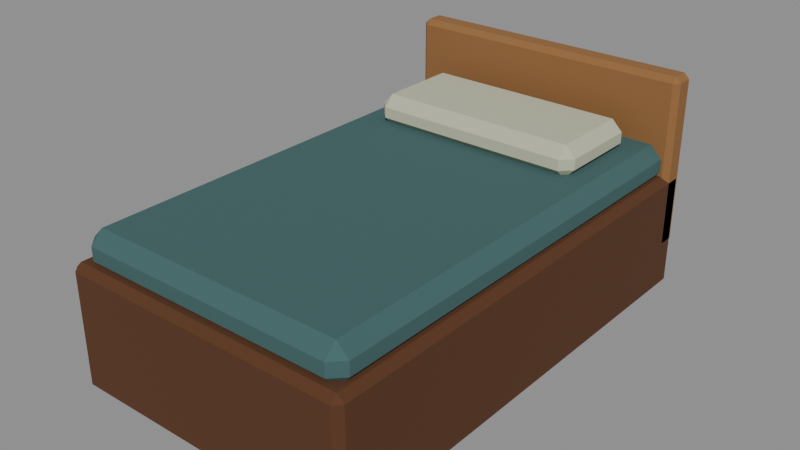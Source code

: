 # Source: bed.blend  (saved by Blender 5.2.45; exported with 4.5.12 LTS)
import bpy
from mathutils import Matrix  # noqa: F401  (used for matrix-valued properties, if any)

bpy.ops.wm.read_factory_settings(use_empty=True)
scene = bpy.context.scene
scene.name = 'Scene'

# ---- materials (node trees are filled in below, after node groups)
mat_dd_wood = bpy.data.materials.new('DD_wood')
mat_dd_wood.diffuse_color = (0.09463, 0.0331, 0.01002, 1.0)
mat_dd_cloth = bpy.data.materials.new('DD_cloth')
mat_dd_cloth.diffuse_color = (0.04696, 0.1193, 0.1193, 1.0)
mat_dd_white = bpy.data.materials.new('DD_white')
mat_dd_white.diffuse_color = (0.5071, 0.5225, 0.3801, 1.0)
mat_dd_wood_light = bpy.data.materials.new('DD_wood_light')
mat_dd_wood_light.diffuse_color = (0.2738, 0.126, 0.03968, 1.0)

# ---- material node trees
mat_dd_wood.use_nodes = True; mat_dd_wood.node_tree.nodes.clear()
_N = mat_dd_wood.node_tree.nodes; _L = mat_dd_wood.node_tree.links
n0 = _N.new('ShaderNodeBsdfPrincipled'); n0.name = 'Principled BSDF'; n0.location = (-200, 100)
n0.inputs[0].default_value = (0.09463, 0.0331, 0.01002, 1.0)
n0.inputs[2].default_value = 0.93
n0.inputs[10].default_value = 0.005
n1 = _N.new('ShaderNodeOutputMaterial'); n1.name = 'Material Output'; n1.location = (200, 100)
_L.new(n0.outputs[0], n1.inputs[0])
n1.is_active_output = True
mat_dd_cloth.use_nodes = True; mat_dd_cloth.node_tree.nodes.clear()
_N = mat_dd_cloth.node_tree.nodes; _L = mat_dd_cloth.node_tree.links
n0 = _N.new('ShaderNodeBsdfPrincipled'); n0.name = 'Principled BSDF'; n0.location = (-200, 100)
n0.inputs[0].default_value = (0.04696, 0.1193, 0.1193, 1.0)
n0.inputs[2].default_value = 0.93
n0.inputs[10].default_value = 0.005
n1 = _N.new('ShaderNodeOutputMaterial'); n1.name = 'Material Output'; n1.location = (200, 100)
_L.new(n0.outputs[0], n1.inputs[0])
n1.is_active_output = True
mat_dd_white.use_nodes = True; mat_dd_white.node_tree.nodes.clear()
_N = mat_dd_white.node_tree.nodes; _L = mat_dd_white.node_tree.links
n0 = _N.new('ShaderNodeBsdfPrincipled'); n0.name = 'Principled BSDF'; n0.location = (-200, 100)
n0.inputs[0].default_value = (0.5071, 0.5225, 0.3801, 1.0)
n0.inputs[2].default_value = 0.93
n0.inputs[10].default_value = 0.005
n1 = _N.new('ShaderNodeOutputMaterial'); n1.name = 'Material Output'; n1.location = (200, 100)
_L.new(n0.outputs[0], n1.inputs[0])
n1.is_active_output = True
mat_dd_wood_light.use_nodes = True; mat_dd_wood_light.node_tree.nodes.clear()
_N = mat_dd_wood_light.node_tree.nodes; _L = mat_dd_wood_light.node_tree.links
n0 = _N.new('ShaderNodeBsdfPrincipled'); n0.name = 'Principled BSDF'; n0.location = (-200, 100)
n0.inputs[0].default_value = (0.2738, 0.126, 0.03968, 1.0)
n0.inputs[2].default_value = 0.93
n0.inputs[10].default_value = 0.005
n1 = _N.new('ShaderNodeOutputMaterial'); n1.name = 'Material Output'; n1.location = (200, 100)
_L.new(n0.outputs[0], n1.inputs[0])
n1.is_active_output = True

# ---- meshes
me_cube = bpy.data.meshes.new('Cube')
me_cube.from_pydata([(-0.525, -0.875, -0.23), (-0.525, -0.9, -0.205), (-0.55, -0.875, -0.205), (-0.525, -0.9, 0.205), (-0.525, -0.875, 0.23), (-0.55, -0.875, 0.205), (-0.525, 0.875, -0.23), (-0.55, 0.875, -0.205), (-0.525, 0.9, -0.205), (-0.525, 0.875, 0.23), (-0.525, 0.9, 0.205), (-0.55, 0.875, 0.205), (0.525, -0.875, -0.23), (0.55, -0.875, -0.205), (0.525, -0.9, -0.205), (0.525, -0.875, 0.23), (0.525, -0.9, 0.205), (0.55, -0.875, 0.205), (0.525, 0.875, -0.23), (0.525, 0.9, -0.205), (0.55, 0.875, -0.205), (0.525, 0.875, 0.23), (0.55, 0.875, 0.205), (0.525, 0.9, 0.205)], [], [(0, 1, 2), (3, 4, 5), (6, 7, 8), (9, 10, 11), (12, 13, 14), (15, 16, 17), (18, 19, 20), (21, 22, 23), (6, 0, 2, 7), (1, 3, 5, 2), (4, 9, 11, 5), (10, 8, 7, 11), (18, 6, 8, 19), (9, 21, 23, 10), (22, 20, 19, 23), (12, 18, 20, 13), (21, 15, 17, 22), (16, 14, 13, 17), (0, 12, 14, 1), (15, 4, 3, 16), (6, 18, 12, 0), (2, 5, 11, 7), (14, 16, 3, 1), (21, 9, 4, 15), (8, 10, 23, 19), (20, 22, 17, 13)])
_uv = me_cube.uv_layers.new(name='UVMap')
_uv.uv.foreach_set('vector', [0.1307, 0.7465, 0.1307, 0.75, 0.125, 0.7465, 0.6114, 0.0, 0.625, 0.003472, 0.6114, 0.003472, 0.1307, 0.5035, 0.125, 0.5035, 0.1307, 0.5, 0.625, 0.2496, 0.6114, 0.2543, 0.6114, 0.2465, 0.3693, 0.7465, 0.3852, 0.7465, 0.379, 0.7528, 0.6278, 0.7511, 0.6114, 0.7557, 0.6114, 0.7474, 0.3693, 0.5035, 0.379, 0.4972, 0.3852, 0.5035, 0.6278, 0.4989, 0.6114, 0.5026, 0.6114, 0.4943, 0.1307, 0.5035, 0.1307, 0.7465, 0.125, 0.7465, 0.125, 0.5035, 0.3886, 0.0, 0.6114, 0.0, 0.6114, 0.003472, 0.3886, 0.003472, 0.625, 0.003472, 0.625, 0.2496, 0.6114, 0.2465, 0.6114, 0.003472, 0.6114, 0.2543, 0.3886, 0.2557, 0.3886, 0.2465, 0.6114, 0.2465, 0.3693, 0.5035, 0.1307, 0.5035, 0.1307, 0.5, 0.379, 0.4972, 0.625, 0.2496, 0.6278, 0.4989, 0.6114, 0.4943, 0.6114, 0.2543, 0.6114, 0.5026, 0.3852, 0.5035, 0.379, 0.4972, 0.6114, 0.4943, 0.3693, 0.7465, 0.3693, 0.5035, 0.3852, 0.5035, 0.3852, 0.7465, 0.6278, 0.4989, 0.6278, 0.7511, 0.6114, 0.7474, 0.6114, 0.5026, 0.6114, 0.7557, 0.379, 0.7528, 0.3852, 0.7465, 0.6114, 0.7474, 0.1307, 0.7465, 0.3693, 0.7465, 0.379, 0.7528, 0.1307, 0.75, 0.6278, 0.7511, 0.625, 0.9943, 0.6114, 0.9943, 0.6114, 0.7557, 0.1307, 0.5035, 0.3693, 0.5035, 0.3693, 0.7465, 0.1307, 0.7465, 0.3886, 0.003472, 0.6114, 0.003472, 0.6114, 0.2465, 0.3886, 0.2465, 0.379, 0.7528, 0.6114, 0.7557, 0.6114, 0.9943, 0.3886, 0.9943, 0.6278, 0.4989, 0.8693, 0.5035, 0.8693, 0.7465, 0.6278, 0.7511, 0.3886, 0.2557, 0.6114, 0.2543, 0.6114, 0.4943, 0.379, 0.4972, 0.3852, 0.5035, 0.6114, 0.5026, 0.6114, 0.7474, 0.3852, 0.7465])
me_cube.materials.append(mat_dd_wood)
me_cube.update()
me_cube_001 = bpy.data.meshes.new('Cube.001')
me_cube_001.from_pydata([(-0.475, -0.82, -0.07), (-0.475, -0.865, -0.025), (-0.52, -0.82, -0.025), (-0.475, -0.865, 0.025), (-0.475, -0.82, 0.07), (-0.52, -0.82, 0.025), (-0.475, 0.82, -0.07), (-0.52, 0.82, -0.025), (-0.475, 0.865, -0.025), (-0.475, 0.82, 0.07), (-0.475, 0.865, 0.025), (-0.52, 0.82, 0.025), (0.475, -0.82, -0.07), (0.52, -0.82, -0.025), (0.475, -0.865, -0.025), (0.475, -0.82, 0.07), (0.475, -0.865, 0.025), (0.52, -0.82, 0.025), (0.475, 0.82, -0.07), (0.475, 0.865, -0.025), (0.52, 0.82, -0.025), (0.475, 0.82, 0.07), (0.52, 0.82, 0.025), (0.475, 0.865, 0.025)], [], [(0, 1, 2), (3, 4, 5), (6, 7, 8), (9, 10, 11), (12, 13, 14), (15, 16, 17), (18, 19, 20), (21, 22, 23), (6, 0, 2, 7), (1, 3, 5, 2), (4, 9, 11, 5), (10, 8, 7, 11), (18, 6, 8, 19), (9, 21, 23, 10), (22, 20, 19, 23), (12, 18, 20, 13), (21, 15, 17, 22), (16, 14, 13, 17), (0, 12, 14, 1), (15, 4, 3, 16), (6, 18, 12, 0), (2, 5, 11, 7), (14, 16, 3, 1), (21, 9, 4, 15), (8, 10, 23, 19), (20, 22, 17, 13)])
_uv = me_cube_001.uv_layers.new(name='UVMap')
_uv.uv.foreach_set('vector', [0.1358, 0.7435, 0.1358, 0.75, 0.125, 0.7435, 0.5446, 0.0, 0.625, 0.006503, 0.5446, 0.006503, 0.1358, 0.5065, 0.125, 0.5065, 0.1358, 0.5, 0.625, 0.2493, 0.5446, 0.2581, 0.5446, 0.2435, 0.3642, 0.7435, 0.4353, 0.7435, 0.4098, 0.7554, 0.6304, 0.7522, 0.5446, 0.7608, 0.5446, 0.7451, 0.3642, 0.5065, 0.4098, 0.4946, 0.4353, 0.5065, 0.6304, 0.4978, 0.5446, 0.5049, 0.5446, 0.4892, 0.1358, 0.5065, 0.1358, 0.7435, 0.125, 0.7435, 0.125, 0.5065, 0.4554, 0.0, 0.5446, 0.0, 0.5446, 0.006503, 0.4554, 0.006503, 0.625, 0.006503, 0.625, 0.2493, 0.5446, 0.2435, 0.5446, 0.006503, 0.5446, 0.2581, 0.4554, 0.2608, 0.4554, 0.2435, 0.5446, 0.2435, 0.3642, 0.5065, 0.1358, 0.5065, 0.1358, 0.5, 0.4098, 0.4946, 0.625, 0.2493, 0.6304, 0.4978, 0.5446, 0.4892, 0.5446, 0.2581, 0.5446, 0.5049, 0.4353, 0.5065, 0.4098, 0.4946, 0.5446, 0.4892, 0.3642, 0.7435, 0.3642, 0.5065, 0.4353, 0.5065, 0.4353, 0.7435, 0.6304, 0.4978, 0.6304, 0.7522, 0.5446, 0.7451, 0.5446, 0.5049, 0.5446, 0.7608, 0.4098, 0.7554, 0.4353, 0.7435, 0.5446, 0.7451, 0.1358, 0.7435, 0.3642, 0.7435, 0.4098, 0.7554, 0.1358, 0.75, 0.6304, 0.7522, 0.625, 0.9892, 0.5446, 0.9892, 0.5446, 0.7608, 0.1358, 0.5065, 0.3642, 0.5065, 0.3642, 0.7435, 0.1358, 0.7435, 0.4554, 0.006503, 0.5446, 0.006503, 0.5446, 0.2435, 0.4554, 0.2435, 0.4098, 0.7554, 0.5446, 0.7608, 0.5446, 0.9892, 0.4554, 0.9892, 0.6304, 0.4978, 0.8642, 0.5065, 0.8642, 0.7435, 0.6304, 0.7522, 0.4554, 0.2608, 0.5446, 0.2581, 0.5446, 0.4892, 0.4098, 0.4946, 0.4353, 0.5065, 0.5446, 0.5049, 0.5446, 0.7451, 0.4353, 0.7435])
me_cube_001.materials.append(mat_dd_cloth)
me_cube_001.update()
me_cube_002 = bpy.data.meshes.new('Cube.002')
me_cube_002.from_pydata([(-0.37, -0.15, -0.06), (-0.37, -0.19, -0.02), (-0.41, -0.15, -0.02), (-0.37, -0.19, 0.02), (-0.37, -0.15, 0.06), (-0.41, -0.15, 0.02), (-0.37, 0.15, -0.06), (-0.41, 0.15, -0.02), (-0.37, 0.19, -0.02), (-0.37, 0.15, 0.06), (-0.37, 0.19, 0.02), (-0.41, 0.15, 0.02), (0.37, -0.15, -0.06), (0.41, -0.15, -0.02), (0.37, -0.19, -0.02), (0.37, -0.15, 0.06), (0.37, -0.19, 0.02), (0.41, -0.15, 0.02), (0.37, 0.15, -0.06), (0.37, 0.19, -0.02), (0.41, 0.15, -0.02), (0.37, 0.15, 0.06), (0.41, 0.15, 0.02), (0.37, 0.19, 0.02)], [], [(0, 1, 2), (3, 4, 5), (6, 7, 8), (9, 10, 11), (12, 13, 14), (15, 16, 17), (18, 19, 20), (21, 22, 23), (6, 0, 2, 7), (1, 3, 5, 2), (4, 9, 11, 5), (10, 8, 7, 11), (18, 6, 8, 19), (9, 21, 23, 10), (22, 20, 19, 23), (12, 18, 20, 13), (21, 15, 17, 22), (16, 14, 13, 17), (0, 12, 14, 1), (15, 4, 3, 16), (6, 18, 12, 0), (2, 5, 11, 7), (14, 16, 3, 1), (21, 9, 4, 15), (8, 10, 23, 19), (20, 22, 17, 13)])
_uv = me_cube_002.uv_layers.new(name='UVMap')
_uv.uv.foreach_set('vector', [0.1372, 0.7237, 0.1372, 0.75, 0.125, 0.7237, 0.5417, 0.0, 0.625, 0.02632, 0.5417, 0.02632, 0.1372, 0.5263, 0.125, 0.5263, 0.1372, 0.5, 0.625, 0.2365, 0.5417, 0.2591, 0.5417, 0.2237, 0.3628, 0.7237, 0.4375, 0.7237, 0.4106, 0.7561, 0.6311, 0.7429, 0.5417, 0.7622, 0.5417, 0.7303, 0.3628, 0.5263, 0.4106, 0.4939, 0.4375, 0.5263, 0.6311, 0.5071, 0.5417, 0.5197, 0.5417, 0.4878, 0.1372, 0.5263, 0.1372, 0.7237, 0.125, 0.7237, 0.125, 0.5263, 0.4583, 0.0, 0.5417, 0.0, 0.5417, 0.02632, 0.4583, 0.02632, 0.625, 0.02632, 0.625, 0.2365, 0.5417, 0.2237, 0.5417, 0.02632, 0.5417, 0.2591, 0.4583, 0.2622, 0.4583, 0.2237, 0.5417, 0.2237, 0.3628, 0.5263, 0.1372, 0.5263, 0.1372, 0.5, 0.4106, 0.4939, 0.625, 0.2365, 0.6311, 0.5071, 0.5417, 0.4878, 0.5417, 0.2591, 0.5417, 0.5197, 0.4375, 0.5263, 0.4106, 0.4939, 0.5417, 0.4878, 0.3628, 0.7237, 0.3628, 0.5263, 0.4375, 0.5263, 0.4375, 0.7237, 0.6311, 0.5071, 0.6311, 0.7429, 0.5417, 0.7303, 0.5417, 0.5197, 0.5417, 0.7622, 0.4106, 0.7561, 0.4375, 0.7237, 0.5417, 0.7303, 0.1372, 0.7237, 0.3628, 0.7237, 0.4106, 0.7561, 0.1372, 0.75, 0.6311, 0.7429, 0.625, 0.9878, 0.5417, 0.9878, 0.5417, 0.7622, 0.1372, 0.5263, 0.3628, 0.5263, 0.3628, 0.7237, 0.1372, 0.7237, 0.4583, 0.02632, 0.5417, 0.02632, 0.5417, 0.2237, 0.4583, 0.2237, 0.4106, 0.7561, 0.5417, 0.7622, 0.5417, 0.9878, 0.4583, 0.9878, 0.6311, 0.5071, 0.8628, 0.5263, 0.8628, 0.7237, 0.6311, 0.7429, 0.4583, 0.2622, 0.5417, 0.2591, 0.5417, 0.4878, 0.4106, 0.4939, 0.4375, 0.5263, 0.5417, 0.5197, 0.5417, 0.7303, 0.4375, 0.7237])
me_cube_002.materials.append(mat_dd_white)
me_cube_002.update()
me_cube_003 = bpy.data.meshes.new('Cube.003')
me_cube_003.from_pydata([(-0.53, -0.03, -0.325), (-0.53, -0.05, -0.305), (-0.55, -0.03, -0.305), (-0.53, -0.05, 0.305), (-0.53, -0.03, 0.325), (-0.55, -0.03, 0.305), (-0.53, 0.03, -0.325), (-0.55, 0.03, -0.305), (-0.53, 0.05, -0.305), (-0.53, 0.03, 0.325), (-0.53, 0.05, 0.305), (-0.55, 0.03, 0.305), (0.53, -0.03, -0.325), (0.55, -0.03, -0.305), (0.53, -0.05, -0.305), (0.53, -0.03, 0.325), (0.53, -0.05, 0.305), (0.55, -0.03, 0.305), (0.53, 0.03, -0.325), (0.53, 0.05, -0.305), (0.55, 0.03, -0.305), (0.53, 0.03, 0.325), (0.55, 0.03, 0.305), (0.53, 0.05, 0.305)], [], [(0, 1, 2), (3, 4, 5), (6, 7, 8), (9, 10, 11), (12, 13, 14), (15, 16, 17), (18, 19, 20), (21, 22, 23), (6, 0, 2, 7), (1, 3, 5, 2), (4, 9, 11, 5), (10, 8, 7, 11), (18, 6, 8, 19), (9, 21, 23, 10), (22, 20, 19, 23), (12, 18, 20, 13), (21, 15, 17, 22), (16, 14, 13, 17), (0, 12, 14, 1), (15, 4, 3, 16), (6, 18, 12, 0), (2, 5, 11, 7), (14, 16, 3, 1), (21, 9, 4, 15), (8, 10, 23, 19), (20, 22, 17, 13)])
_uv = me_cube_003.uv_layers.new(name='UVMap')
_uv.uv.foreach_set('vector', [0.1295, 0.7, 0.1295, 0.75, 0.125, 0.7, 0.6173, 0.0, 0.625, 0.05, 0.6173, 0.05, 0.1295, 0.55, 0.125, 0.55, 0.1295, 0.5, 0.625, 0.2182, 0.6173, 0.2534, 0.6173, 0.2, 0.3705, 0.7, 0.3808, 0.7, 0.3766, 0.7523, 0.6273, 0.7273, 0.6173, 0.7545, 0.6173, 0.7125, 0.3705, 0.55, 0.3766, 0.4977, 0.3808, 0.55, 0.6273, 0.5227, 0.6173, 0.5375, 0.6173, 0.4955, 0.1295, 0.55, 0.1295, 0.7, 0.125, 0.7, 0.125, 0.55, 0.3827, 0.0, 0.6173, 0.0, 0.6173, 0.05, 0.3827, 0.05, 0.625, 0.05, 0.625, 0.2182, 0.6173, 0.2, 0.6173, 0.05, 0.6173, 0.2534, 0.3827, 0.2545, 0.3827, 0.2, 0.6173, 0.2, 0.3705, 0.55, 0.1295, 0.55, 0.1295, 0.5, 0.3766, 0.4977, 0.625, 0.2182, 0.6273, 0.5227, 0.6173, 0.4955, 0.6173, 0.2534, 0.6173, 0.5375, 0.3808, 0.55, 0.3766, 0.4977, 0.6173, 0.4955, 0.3705, 0.7, 0.3705, 0.55, 0.3808, 0.55, 0.3808, 0.7, 0.6273, 0.5227, 0.6273, 0.7273, 0.6173, 0.7125, 0.6173, 0.5375, 0.6173, 0.7545, 0.3766, 0.7523, 0.3808, 0.7, 0.6173, 0.7125, 0.1295, 0.7, 0.3705, 0.7, 0.3766, 0.7523, 0.1295, 0.75, 0.6273, 0.7273, 0.625, 0.9955, 0.6173, 0.9955, 0.6173, 0.7545, 0.1295, 0.55, 0.3705, 0.55, 0.3705, 0.7, 0.1295, 0.7, 0.3827, 0.05, 0.6173, 0.05, 0.6173, 0.2, 0.3827, 0.2, 0.3766, 0.7523, 0.6173, 0.7545, 0.6173, 0.9955, 0.3827, 0.9955, 0.6273, 0.5227, 0.8705, 0.55, 0.8705, 0.7, 0.6273, 0.7273, 0.3827, 0.2545, 0.6173, 0.2534, 0.6173, 0.4955, 0.3766, 0.4977, 0.3808, 0.55, 0.6173, 0.5375, 0.6173, 0.7125, 0.3808, 0.7])
me_cube_003.materials.append(mat_dd_wood_light)
me_cube_003.update()

# ---- objects
ob_dd_bed_frame = bpy.data.objects.new('DD_Bed_Frame', me_cube)
ob_dd_bed_mattress = bpy.data.objects.new('DD_Bed_Mattress', me_cube_001)
ob_dd_bed_pillow = bpy.data.objects.new('DD_Bed_Pillow', me_cube_002)
ob_dd_bed_headboard = bpy.data.objects.new('DD_Bed_Headboard', me_cube_003)

# ---- transforms, parenting, visibility, modifiers, constraints
ob_dd_bed_frame.location = (0.0, 0.0, 0.23)
ob_dd_bed_mattress.location = (0.0, 0.0, 0.5)
ob_dd_bed_pillow.location = (0.0, 0.55, 0.61)
ob_dd_bed_headboard.location = (0.0, 0.85, 0.5)

# ---- collection membership
scene.collection.objects.link(ob_dd_bed_frame)
scene.collection.objects.link(ob_dd_bed_mattress)
scene.collection.objects.link(ob_dd_bed_pillow)
scene.collection.objects.link(ob_dd_bed_headboard)

# ---- scene / render settings (as saved in the file)
scene.frame_start = 1; scene.frame_end = 250; scene.frame_set(0)
scene.render.engine = 'BLENDER_EEVEE_NEXT'
scene.render.fps = 30
scene.render.bake_bias = 0.0
scene.render.bake_samples = 0
scene.render.compositor_device = 'GPU'
scene.eevee.use_volume_custom_range = False
scene.eevee.fast_gi_thickness_near = 0.1
scene.eevee.fast_gi_thickness_far = 0.0
scene.eevee.ray_tracing_options.screen_trace_thickness = 0.1
bpy.context.view_layer.update()

# ---- added for rendering (the .blend has no active camera and no usable light): camera, sun + grey world if the file has none
cam_auto = bpy.data.cameras.new('AutoCamera')
cam_auto.lens = 50.0
cam_auto.sensor_width = 36.0
cam_auto.clip_end = 1000.0
ob_auto_camera = bpy.data.objects.new('AutoCamera', cam_auto)
scene.collection.objects.link(ob_auto_camera)
ob_auto_camera.location = (2.09572, -2.51486, 2.08907)
ob_auto_camera.rotation_euler = (1.09748, -7.21219e-08, 0.694738)
scene.camera = ob_auto_camera
light_auto_sun = bpy.data.lights.new('AutoSun', 'SUN')
light_auto_sun.energy = 3.0
light_auto_sun.angle = 0.0523599
ob_auto_sun = bpy.data.objects.new('AutoSun', light_auto_sun)
scene.collection.objects.link(ob_auto_sun)
ob_auto_sun.rotation_euler = (0.872665, 0.174533, 0.523599)
if scene.world is None:
    world_auto = bpy.data.worlds.new('AutoWorld')
    world_auto.color = (0.3, 0.3, 0.3)
    scene.world = world_auto
bpy.context.view_layer.update()
